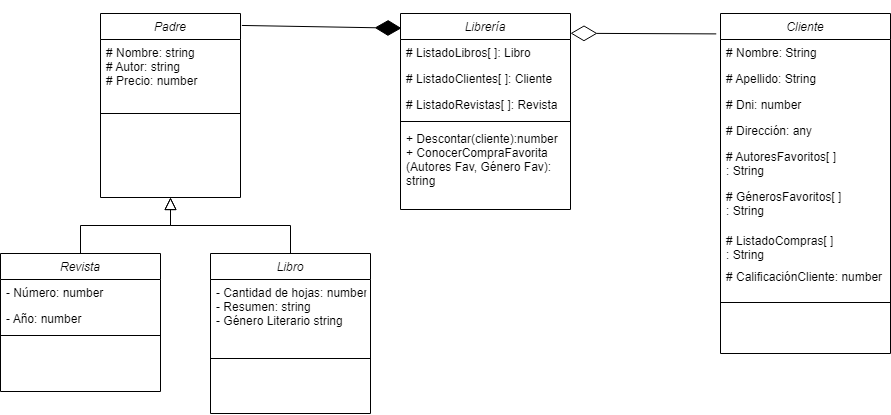

The diagram above was exported from draw.io. Its source (the exported page's mxGraphModel, read from the mxfile embedded in the PNG):
<mxGraphModel dx="868" dy="450" grid="1" gridSize="10" guides="1" tooltips="1" connect="1" arrows="1" fold="1" page="1" pageScale="1" pageWidth="827" pageHeight="1169" background="#ffffff" math="0" shadow="0">
  <root>
    <mxCell id="WIyWlLk6GJQsqaUBKTNV-0" />
    <mxCell id="WIyWlLk6GJQsqaUBKTNV-1" parent="WIyWlLk6GJQsqaUBKTNV-0" />
    <mxCell id="zkfFHV4jXpPFQw0GAbJ--0" value="Padre" style="swimlane;fontStyle=2;align=center;verticalAlign=top;childLayout=stackLayout;horizontal=1;startSize=26;horizontalStack=0;resizeParent=1;resizeLast=0;collapsible=1;marginBottom=0;rounded=0;shadow=0;strokeWidth=1;" parent="WIyWlLk6GJQsqaUBKTNV-1" vertex="1">
      <mxGeometry x="220" y="120" width="140" height="184" as="geometry">
        <mxRectangle x="230" y="140" width="160" height="26" as="alternateBounds" />
      </mxGeometry>
    </mxCell>
    <mxCell id="zkfFHV4jXpPFQw0GAbJ--1" value="# Nombre: string&#10;# Autor: string&#10;# Precio: number" style="text;align=left;verticalAlign=top;spacingLeft=4;spacingRight=4;overflow=hidden;rotatable=0;points=[[0,0.5],[1,0.5]];portConstraint=eastwest;" parent="zkfFHV4jXpPFQw0GAbJ--0" vertex="1">
      <mxGeometry y="26" width="140" height="64" as="geometry" />
    </mxCell>
    <mxCell id="zkfFHV4jXpPFQw0GAbJ--4" value="" style="line;html=1;strokeWidth=1;align=left;verticalAlign=middle;spacingTop=-1;spacingLeft=3;spacingRight=3;rotatable=0;labelPosition=right;points=[];portConstraint=eastwest;" parent="zkfFHV4jXpPFQw0GAbJ--0" vertex="1">
      <mxGeometry y="90" width="140" height="20" as="geometry" />
    </mxCell>
    <mxCell id="zkfFHV4jXpPFQw0GAbJ--6" value="Revista" style="swimlane;fontStyle=2;align=center;verticalAlign=top;childLayout=stackLayout;horizontal=1;startSize=26;horizontalStack=0;resizeParent=1;resizeLast=0;collapsible=1;marginBottom=0;rounded=0;shadow=0;strokeWidth=1;" parent="WIyWlLk6GJQsqaUBKTNV-1" vertex="1">
      <mxGeometry x="120" y="360" width="160" height="138" as="geometry">
        <mxRectangle x="130" y="380" width="160" height="26" as="alternateBounds" />
      </mxGeometry>
    </mxCell>
    <mxCell id="zkfFHV4jXpPFQw0GAbJ--7" value="- Número: number " style="text;align=left;verticalAlign=top;spacingLeft=4;spacingRight=4;overflow=hidden;rotatable=0;points=[[0,0.5],[1,0.5]];portConstraint=eastwest;" parent="zkfFHV4jXpPFQw0GAbJ--6" vertex="1">
      <mxGeometry y="26" width="160" height="26" as="geometry" />
    </mxCell>
    <mxCell id="zkfFHV4jXpPFQw0GAbJ--8" value="- Año: number" style="text;align=left;verticalAlign=top;spacingLeft=4;spacingRight=4;overflow=hidden;rotatable=0;points=[[0,0.5],[1,0.5]];portConstraint=eastwest;rounded=0;shadow=0;html=0;" parent="zkfFHV4jXpPFQw0GAbJ--6" vertex="1">
      <mxGeometry y="52" width="160" height="26" as="geometry" />
    </mxCell>
    <mxCell id="zkfFHV4jXpPFQw0GAbJ--9" value="" style="line;html=1;strokeWidth=1;align=left;verticalAlign=middle;spacingTop=-1;spacingLeft=3;spacingRight=3;rotatable=0;labelPosition=right;points=[];portConstraint=eastwest;" parent="zkfFHV4jXpPFQw0GAbJ--6" vertex="1">
      <mxGeometry y="78" width="160" height="8" as="geometry" />
    </mxCell>
    <mxCell id="zkfFHV4jXpPFQw0GAbJ--12" value="" style="endArrow=block;endSize=10;endFill=0;shadow=0;strokeWidth=1;rounded=0;edgeStyle=elbowEdgeStyle;elbow=vertical;" parent="WIyWlLk6GJQsqaUBKTNV-1" source="zkfFHV4jXpPFQw0GAbJ--6" target="zkfFHV4jXpPFQw0GAbJ--0" edge="1">
      <mxGeometry width="160" relative="1" as="geometry">
        <mxPoint x="200" y="203" as="sourcePoint" />
        <mxPoint x="200" y="203" as="targetPoint" />
      </mxGeometry>
    </mxCell>
    <mxCell id="zkfFHV4jXpPFQw0GAbJ--13" value="Libro" style="swimlane;fontStyle=2;align=center;verticalAlign=top;childLayout=stackLayout;horizontal=1;startSize=26;horizontalStack=0;resizeParent=1;resizeLast=0;collapsible=1;marginBottom=0;rounded=0;shadow=0;strokeWidth=1;" parent="WIyWlLk6GJQsqaUBKTNV-1" vertex="1">
      <mxGeometry x="330" y="360" width="160" height="160" as="geometry">
        <mxRectangle x="340" y="380" width="170" height="26" as="alternateBounds" />
      </mxGeometry>
    </mxCell>
    <mxCell id="zkfFHV4jXpPFQw0GAbJ--14" value="- Cantidad de hojas: number&#10;- Resumen: string&#10;- Género Literario string" style="text;align=left;verticalAlign=top;spacingLeft=4;spacingRight=4;overflow=hidden;rotatable=0;points=[[0,0.5],[1,0.5]];portConstraint=eastwest;" parent="zkfFHV4jXpPFQw0GAbJ--13" vertex="1">
      <mxGeometry y="26" width="160" height="74" as="geometry" />
    </mxCell>
    <mxCell id="zkfFHV4jXpPFQw0GAbJ--15" value="" style="line;html=1;strokeWidth=1;align=left;verticalAlign=middle;spacingTop=-1;spacingLeft=3;spacingRight=3;rotatable=0;labelPosition=right;points=[];portConstraint=eastwest;" parent="zkfFHV4jXpPFQw0GAbJ--13" vertex="1">
      <mxGeometry y="100" width="160" height="10" as="geometry" />
    </mxCell>
    <mxCell id="zkfFHV4jXpPFQw0GAbJ--16" value="" style="endArrow=block;endSize=10;endFill=0;shadow=0;strokeWidth=1;rounded=0;edgeStyle=elbowEdgeStyle;elbow=vertical;" parent="WIyWlLk6GJQsqaUBKTNV-1" source="zkfFHV4jXpPFQw0GAbJ--13" target="zkfFHV4jXpPFQw0GAbJ--0" edge="1">
      <mxGeometry width="160" relative="1" as="geometry">
        <mxPoint x="210" y="373" as="sourcePoint" />
        <mxPoint x="310" y="271" as="targetPoint" />
      </mxGeometry>
    </mxCell>
    <mxCell id="zkfFHV4jXpPFQw0GAbJ--17" value="Cliente" style="swimlane;fontStyle=2;align=center;verticalAlign=top;childLayout=stackLayout;horizontal=1;startSize=26;horizontalStack=0;resizeParent=1;resizeLast=0;collapsible=1;marginBottom=0;rounded=0;shadow=0;strokeWidth=1;" parent="WIyWlLk6GJQsqaUBKTNV-1" vertex="1">
      <mxGeometry x="840" y="120" width="170" height="340" as="geometry">
        <mxRectangle x="550" y="140" width="160" height="26" as="alternateBounds" />
      </mxGeometry>
    </mxCell>
    <mxCell id="zkfFHV4jXpPFQw0GAbJ--18" value="# Nombre: String" style="text;align=left;verticalAlign=top;spacingLeft=4;spacingRight=4;overflow=hidden;rotatable=0;points=[[0,0.5],[1,0.5]];portConstraint=eastwest;" parent="zkfFHV4jXpPFQw0GAbJ--17" vertex="1">
      <mxGeometry y="26" width="170" height="26" as="geometry" />
    </mxCell>
    <mxCell id="zkfFHV4jXpPFQw0GAbJ--19" value="# Apellido: String" style="text;align=left;verticalAlign=top;spacingLeft=4;spacingRight=4;overflow=hidden;rotatable=0;points=[[0,0.5],[1,0.5]];portConstraint=eastwest;rounded=0;shadow=0;html=0;" parent="zkfFHV4jXpPFQw0GAbJ--17" vertex="1">
      <mxGeometry y="52" width="170" height="26" as="geometry" />
    </mxCell>
    <mxCell id="zkfFHV4jXpPFQw0GAbJ--20" value="# Dni: number&#10;" style="text;align=left;verticalAlign=top;spacingLeft=4;spacingRight=4;overflow=hidden;rotatable=0;points=[[0,0.5],[1,0.5]];portConstraint=eastwest;rounded=0;shadow=0;html=0;" parent="zkfFHV4jXpPFQw0GAbJ--17" vertex="1">
      <mxGeometry y="78" width="170" height="26" as="geometry" />
    </mxCell>
    <mxCell id="zkfFHV4jXpPFQw0GAbJ--21" value="# Dirección: any" style="text;align=left;verticalAlign=top;spacingLeft=4;spacingRight=4;overflow=hidden;rotatable=0;points=[[0,0.5],[1,0.5]];portConstraint=eastwest;rounded=0;shadow=0;html=0;" parent="zkfFHV4jXpPFQw0GAbJ--17" vertex="1">
      <mxGeometry y="104" width="170" height="26" as="geometry" />
    </mxCell>
    <mxCell id="zkfFHV4jXpPFQw0GAbJ--22" value="# AutoresFavoritos[ ]&#10;: String" style="text;align=left;verticalAlign=top;spacingLeft=4;spacingRight=4;overflow=hidden;rotatable=0;points=[[0,0.5],[1,0.5]];portConstraint=eastwest;rounded=0;shadow=0;html=0;" parent="zkfFHV4jXpPFQw0GAbJ--17" vertex="1">
      <mxGeometry y="130" width="170" height="40" as="geometry" />
    </mxCell>
    <mxCell id="jkmI7BgfyZSy_81OEdb0-0" value="# GénerosFavoritos[ ]&#10;: String" style="text;align=left;verticalAlign=top;spacingLeft=4;spacingRight=4;overflow=hidden;rotatable=0;points=[[0,0.5],[1,0.5]];portConstraint=eastwest;rounded=0;shadow=0;html=0;" parent="zkfFHV4jXpPFQw0GAbJ--17" vertex="1">
      <mxGeometry y="170" width="170" height="44" as="geometry" />
    </mxCell>
    <mxCell id="jkmI7BgfyZSy_81OEdb0-11" value="# ListadoCompras[ ]&#10;: String" style="text;align=left;verticalAlign=top;spacingLeft=4;spacingRight=4;overflow=hidden;rotatable=0;points=[[0,0.5],[1,0.5]];portConstraint=eastwest;rounded=0;shadow=0;html=0;" parent="zkfFHV4jXpPFQw0GAbJ--17" vertex="1">
      <mxGeometry y="214" width="170" height="36" as="geometry" />
    </mxCell>
    <mxCell id="jkmI7BgfyZSy_81OEdb0-22" value="# CalificaciónCliente: number" style="text;align=left;verticalAlign=top;spacingLeft=4;spacingRight=4;overflow=hidden;rotatable=0;points=[[0,0.5],[1,0.5]];portConstraint=eastwest;rounded=0;shadow=0;html=0;" parent="zkfFHV4jXpPFQw0GAbJ--17" vertex="1">
      <mxGeometry y="250" width="170" height="26" as="geometry" />
    </mxCell>
    <mxCell id="zkfFHV4jXpPFQw0GAbJ--23" value="" style="line;html=1;strokeWidth=1;align=left;verticalAlign=middle;spacingTop=-1;spacingLeft=3;spacingRight=3;rotatable=0;labelPosition=right;points=[];portConstraint=eastwest;" parent="zkfFHV4jXpPFQw0GAbJ--17" vertex="1">
      <mxGeometry y="276" width="170" height="26" as="geometry" />
    </mxCell>
    <mxCell id="jkmI7BgfyZSy_81OEdb0-12" value="Librería" style="swimlane;fontStyle=2;align=center;verticalAlign=top;childLayout=stackLayout;horizontal=1;startSize=26;horizontalStack=0;resizeParent=1;resizeLast=0;collapsible=1;marginBottom=0;rounded=0;shadow=0;strokeWidth=1;" parent="WIyWlLk6GJQsqaUBKTNV-1" vertex="1">
      <mxGeometry x="520" y="120" width="170" height="196" as="geometry">
        <mxRectangle x="550" y="140" width="160" height="26" as="alternateBounds" />
      </mxGeometry>
    </mxCell>
    <mxCell id="jkmI7BgfyZSy_81OEdb0-18" value="# ListadoLibros[ ]: Libro" style="text;align=left;verticalAlign=top;spacingLeft=4;spacingRight=4;overflow=hidden;rotatable=0;points=[[0,0.5],[1,0.5]];portConstraint=eastwest;rounded=0;shadow=0;html=0;" parent="jkmI7BgfyZSy_81OEdb0-12" vertex="1">
      <mxGeometry y="26" width="170" height="26" as="geometry" />
    </mxCell>
    <mxCell id="jkmI7BgfyZSy_81OEdb0-19" value="# ListadoClientes[ ]: Cliente" style="text;align=left;verticalAlign=top;spacingLeft=4;spacingRight=4;overflow=hidden;rotatable=0;points=[[0,0.5],[1,0.5]];portConstraint=eastwest;rounded=0;shadow=0;html=0;" parent="jkmI7BgfyZSy_81OEdb0-12" vertex="1">
      <mxGeometry y="52" width="170" height="26" as="geometry" />
    </mxCell>
    <mxCell id="jkmI7BgfyZSy_81OEdb0-26" value="# ListadoRevistas[ ]: Revista" style="text;align=left;verticalAlign=top;spacingLeft=4;spacingRight=4;overflow=hidden;rotatable=0;points=[[0,0.5],[1,0.5]];portConstraint=eastwest;rounded=0;shadow=0;html=0;" parent="jkmI7BgfyZSy_81OEdb0-12" vertex="1">
      <mxGeometry y="78" width="170" height="26" as="geometry" />
    </mxCell>
    <mxCell id="jkmI7BgfyZSy_81OEdb0-20" value="" style="line;html=1;strokeWidth=1;align=left;verticalAlign=middle;spacingTop=-1;spacingLeft=3;spacingRight=3;rotatable=0;labelPosition=right;points=[];portConstraint=eastwest;" parent="jkmI7BgfyZSy_81OEdb0-12" vertex="1">
      <mxGeometry y="104" width="170" height="8" as="geometry" />
    </mxCell>
    <mxCell id="jkmI7BgfyZSy_81OEdb0-21" value="+ Descontar(cliente):number&#10;+ ConocerCompraFavorita&#10;(Autores Fav, Género Fav):&#10;string" style="text;align=left;verticalAlign=top;spacingLeft=4;spacingRight=4;overflow=hidden;rotatable=0;points=[[0,0.5],[1,0.5]];portConstraint=eastwest;rounded=0;shadow=0;html=0;" parent="jkmI7BgfyZSy_81OEdb0-12" vertex="1">
      <mxGeometry y="112" width="170" height="84" as="geometry" />
    </mxCell>
    <mxCell id="jkmI7BgfyZSy_81OEdb0-24" value="" style="endArrow=diamondThin;endFill=1;endSize=24;html=1;rounded=0;entryX=0.006;entryY=0.075;entryDx=0;entryDy=0;entryPerimeter=0;exitX=1.01;exitY=0.065;exitDx=0;exitDy=0;exitPerimeter=0;" parent="WIyWlLk6GJQsqaUBKTNV-1" source="zkfFHV4jXpPFQw0GAbJ--0" target="jkmI7BgfyZSy_81OEdb0-12" edge="1">
      <mxGeometry width="160" relative="1" as="geometry">
        <mxPoint x="340" y="340" as="sourcePoint" />
        <mxPoint x="500" y="340" as="targetPoint" />
        <Array as="points" />
      </mxGeometry>
    </mxCell>
    <mxCell id="jkmI7BgfyZSy_81OEdb0-25" value="" style="endArrow=diamondThin;endFill=0;endSize=24;html=1;rounded=0;exitX=-0.025;exitY=0.06;exitDx=0;exitDy=0;exitPerimeter=0;entryX=1;entryY=0.101;entryDx=0;entryDy=0;entryPerimeter=0;" parent="WIyWlLk6GJQsqaUBKTNV-1" source="zkfFHV4jXpPFQw0GAbJ--17" target="jkmI7BgfyZSy_81OEdb0-12" edge="1">
      <mxGeometry width="160" relative="1" as="geometry">
        <mxPoint x="650" y="340" as="sourcePoint" />
        <mxPoint x="680" y="135" as="targetPoint" />
      </mxGeometry>
    </mxCell>
  </root>
</mxGraphModel>